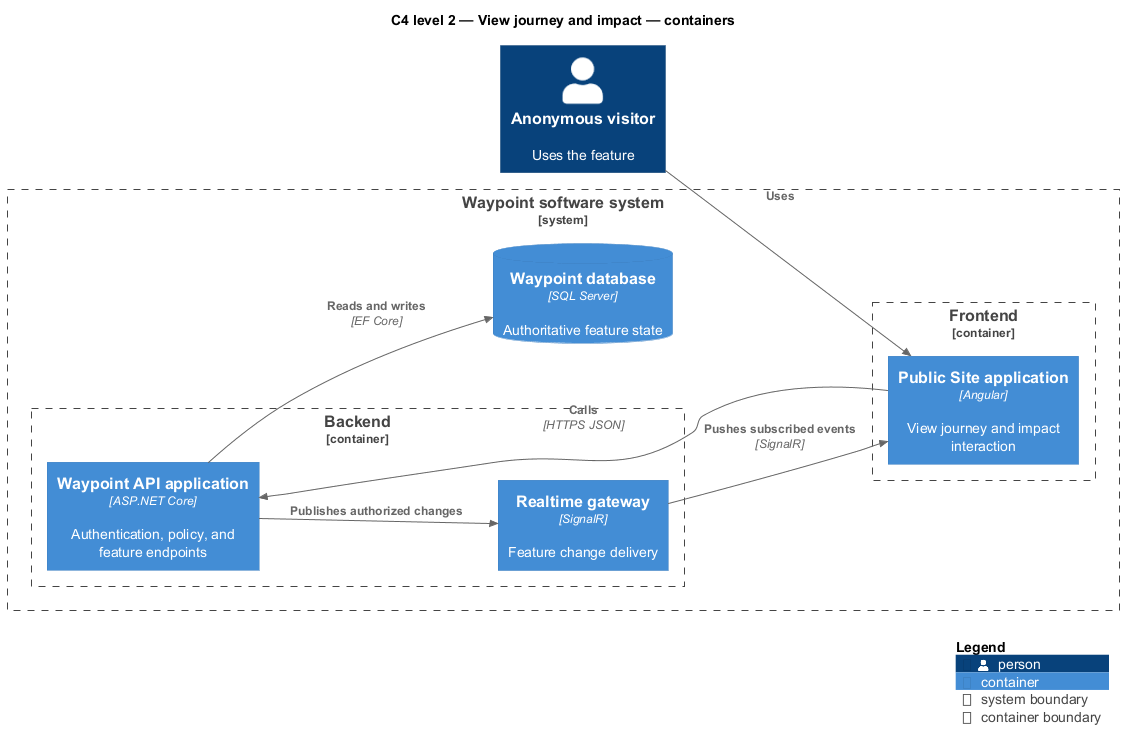

The diagram above was rendered by PlantUML. Its source (embedded in the PNG):
@startuml
!include <C4/C4_Component>
LAYOUT_LEFT_RIGHT()
title C4 level 2 — View journey and impact — containers
Person(primary, "Anonymous visitor", "Uses the feature")
System_Boundary(waypoint, "Waypoint software system") {
  Container_Boundary(frontend, "Frontend") {
    Container(app1, "Public Site application", "Angular", "View journey and impact interaction")
  }
  Container_Boundary(backend, "Backend") {
    Container(api, "Waypoint API application", "ASP.NET Core", "Authentication, policy, and feature endpoints")
    Container(realtime, "Realtime gateway", "SignalR", "Feature change delivery")
  }
  ContainerDb(db, "Waypoint database", "SQL Server", "Authoritative feature state")
}
Rel(primary, app1, "Uses")
Rel(app1, api, "Calls", "HTTPS JSON")
Rel(api, db, "Reads and writes", "EF Core")
Rel(api, realtime, "Publishes authorized changes")
Rel(realtime, app1, "Pushes subscribed events", "SignalR")
SHOW_LEGEND()
@enduml